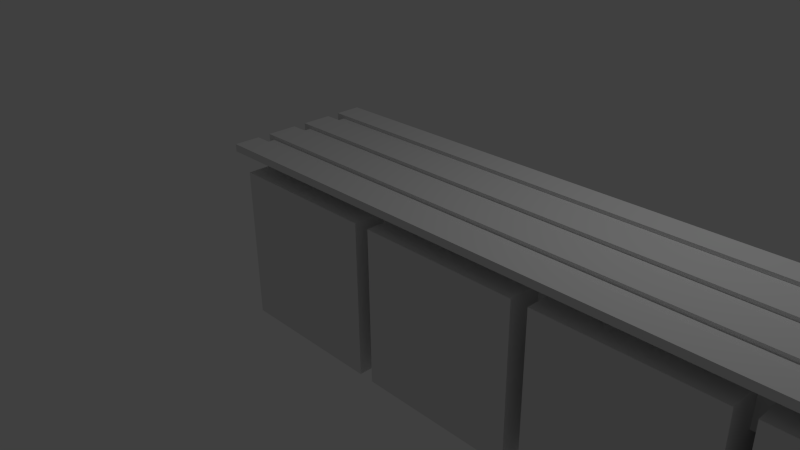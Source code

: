 # Source: locker_room_bench.blend  (saved by Blender 2.75.0; exported with 4.5.12 LTS)
import bpy
from mathutils import Matrix  # noqa: F401  (used for matrix-valued properties, if any)

bpy.ops.wm.read_factory_settings(use_empty=True)
scene = bpy.context.scene
scene.name = 'Scene'

# ---- collections
col_collection_1 = bpy.data.collections.new('Collection 1'); scene.collection.children.link(col_collection_1)

# ---- materials (node trees are filled in below, after node groups)
mat_material = bpy.data.materials.new('Material')
mat_material.alpha_threshold = 0.0
mat_material.use_transparent_shadow = False
mat_material.roughness = 0.5
mat_material.line_color = (0.0, 0.0, 0.0, 1.0)
mat_material_001 = bpy.data.materials.new('Material.001')
mat_material_001.alpha_threshold = 0.0
mat_material_001.use_transparent_shadow = False
mat_material_001.roughness = 0.5
mat_material_001.line_color = (0.0, 0.0, 0.0, 1.0)
mat_material_002 = bpy.data.materials.new('Material.002')
mat_material_002.alpha_threshold = 0.0
mat_material_002.use_transparent_shadow = False
mat_material_002.roughness = 0.5
mat_material_002.line_color = (0.0, 0.0, 0.0, 1.0)

# ---- material node trees

# ---- world
world_world = bpy.data.worlds.new('World'); scene.world = world_world
world_world.color = (0.05088, 0.05088, 0.05088)
world_world.use_sun_shadow = False
world_world.sun_shadow_jitter_overblur = 0.0
world_world.cycles.sampling_method = 'MANUAL'
world_world.cycles.sample_map_resolution = 256

# ---- cameras
cam_camera = bpy.data.cameras.new('Camera')
cam_camera.clip_end = 100.0
cam_camera.lens = 35.0
cam_camera.sensor_width = 32.0
cam_camera.sensor_height = 18.0
cam_camera.ortho_scale = 7.314
cam_camera.dof.focus_distance = 0.0
cam_camera.dof.aperture_fstop = 128.0

# ---- lights
light_lamp = bpy.data.lights.new('Lamp', 'POINT')
light_lamp.transmission_factor = 0.0
light_lamp.cutoff_distance = 30.0
light_lamp.energy = 100.0
light_lamp.shadow_buffer_clip_start = 1.001
light_lamp.shadow_soft_size = 0.1
light_lamp.shadow_maximum_resolution = 0.006
light_lamp.use_absolute_resolution = True
light_lamp.cycles.use_multiple_importance_sampling = False

# ---- meshes
me_cube_003 = bpy.data.meshes.new('Cube.003')
me_cube_003.from_pydata([(-1.0, -1.0, -1.0), (-1.0, -1.0, 1.0), (-1.0, 1.0, -1.0), (-1.0, 1.0, 1.0), (1.0, -1.0, -1.0), (1.0, -1.0, 1.0), (1.0, 1.0, -1.0), (1.0, 1.0, 1.0)], [], [(1, 3, 2, 0), (3, 7, 6, 2), (7, 5, 4, 6), (5, 1, 0, 4), (0, 2, 6, 4), (5, 7, 3, 1)])
me_cube_003.use_remesh_preserve_volume = False
me_cube_003.use_remesh_preserve_attributes = False
me_cube_003.use_mirror_vertex_groups = False
me_cube_003.update()
me_cube = bpy.data.meshes.new('Cube')
me_cube.from_pydata([(7.96, 1.0, -1.0), (7.96, -1.0, -1.0), (-1.0, -1.0, -1.0), (-1.0, 1.0, -1.0), (7.96, 1.0, -0.9066), (7.96, -1.0, -0.9066), (-1.0, -1.0, -0.9066), (-1.0, 1.0, -0.9066), (7.96, 0.6571, -1.0), (7.96, 0.4857, -1.0), (7.96, 0.08571, -1.0), (7.96, -0.08571, -1.0), (7.96, -0.4857, -1.0), (7.96, -0.6571, -1.0), (-1.0, -0.6571, -1.0), (-1.0, -0.4857, -1.0), (-1.0, -0.08571, -1.0), (-1.0, 0.08571, -1.0), (-1.0, 0.4857, -1.0), (-1.0, 0.6571, -1.0), (7.96, 0.6571, -0.9066), (7.96, 0.4857, -0.9066), (7.96, 0.08571, -0.9066), (7.96, -0.08571, -0.9066), (7.96, -0.4857, -0.9066), (7.96, -0.6571, -0.9066), (-1.0, -0.6571, -0.9066), (-1.0, -0.4857, -0.9066), (-1.0, -0.08571, -0.9066), (-1.0, 0.08571, -0.9066), (-1.0, 0.4857, -0.9066), (-1.0, 0.6571, -0.9066)], [], [(13, 1, 2, 14), (25, 26, 6, 5), (13, 25, 5, 1), (1, 5, 6, 2), (19, 31, 7, 3), (4, 0, 3, 7), (2, 6, 26, 14), (15, 27, 28, 16), (17, 29, 30, 18), (16, 28, 23, 11), (0, 4, 20, 8), (17, 10, 22, 29), (9, 21, 22, 10), (11, 23, 24, 12), (4, 7, 31, 20), (18, 30, 21, 9), (21, 30, 29, 22), (14, 26, 25, 13), (23, 28, 27, 24), (0, 8, 19, 3), (19, 8, 20, 31), (9, 10, 17, 18), (15, 12, 24, 27), (11, 12, 15, 16)])
_uv = me_cube.uv_layers.new(name='UVMap')
_uv.uv.foreach_set('vector', [0.0, 0.0, 1.0, 0.0, 1.0, 1.0, 0.0, 1.0, 0.0, 0.0, 1.0, 0.0, 1.0, 1.0, 0.0, 1.0, 0.0, 0.0, 1.0, 0.0, 1.0, 1.0, 0.0, 1.0, 0.0, 0.0, 1.0, 0.0, 1.0, 1.0, 0.0, 1.0, 0.0, 0.0, 1.0, 0.0, 1.0, 1.0, 0.0, 1.0, 0.0, 0.0, 1.0, 0.0, 1.0, 1.0, 0.0, 1.0, 0.0, 0.0, 1.0, 0.0, 1.0, 1.0, 0.0, 1.0, 0.0, 0.0, 1.0, 0.0, 1.0, 1.0, 0.0, 1.0, 0.0, 0.0, 1.0, 0.0, 1.0, 1.0, 0.0, 1.0, 0.0, 0.0, 1.0, 0.0, 1.0, 1.0, 0.0, 1.0, 0.0, 0.0, 1.0, 0.0, 1.0, 1.0, 0.0, 1.0, 0.0, 0.0, 1.0, 0.0, 1.0, 1.0, 0.0, 1.0, 0.0, 0.0, 1.0, 0.0, 1.0, 1.0, 0.0, 1.0, 0.0, 0.0, 1.0, 0.0, 1.0, 1.0, 0.0, 1.0, 0.0, 0.0, 1.0, 0.0, 1.0, 1.0, 0.0, 1.0, 0.0, 0.0, 1.0, 0.0, 1.0, 1.0, 0.0, 1.0, 0.0, 0.0, 1.0, 0.0, 1.0, 1.0, 0.0, 1.0, 0.0, 0.0, 1.0, 0.0, 1.0, 1.0, 0.0, 1.0, 0.0, 0.0, 1.0, 0.0, 1.0, 1.0, 0.0, 1.0, 0.0, 0.0, 1.0, 0.0, 1.0, 1.0, 0.0, 1.0, 0.0, 0.0, 1.0, 0.0, 1.0, 1.0, 0.0, 1.0, 0.0, 0.0, 1.0, 0.0, 1.0, 1.0, 0.0, 1.0, 0.0, 0.0, 1.0, 0.0, 1.0, 1.0, 0.0, 1.0, 0.0, 0.0, 1.0, 0.0, 1.0, 1.0, 0.0, 1.0])
me_cube.materials.append(mat_material)
me_cube.use_remesh_preserve_volume = False
me_cube.use_remesh_preserve_attributes = False
me_cube.use_mirror_vertex_groups = False
me_cube.update()
me_cube_001 = bpy.data.meshes.new('Cube.001')
me_cube_001.from_pydata([(7.96, 1.0, -1.0), (7.96, 0.7398, -1.0), (7.718, 0.7398, -1.0), (7.718, 1.0, -1.0), (7.96, 1.0, -0.3469), (7.718, 1.0, -0.5446), (5.825, 1.0, -0.5446), (5.825, 1.0, -1.0), (5.636, 1.0, -1.0), (5.636, 1.0, -0.5446), (3.743, 1.0, -0.5446), (3.743, 1.0, -1.0), (3.553, 1.0, -1.0), (3.553, 1.0, -0.5446), (1.66, 1.0, -0.5446), (1.66, 1.0, -1.0), (1.471, 1.0, -1.0), (1.471, 1.0, -0.5446), (-0.4227, 1.0, -0.5446), (-0.4227, 1.0, -1.0), (-0.6208, 1.0, -1.0), (-0.6208, 1.0, -0.3469), (7.96, 0.7398, -0.3469), (-0.6208, 0.7398, -0.3469), (-0.6208, 0.7398, -1.0), (-0.4227, 0.7398, -1.0), (-0.4227, 0.7398, -0.5446), (1.471, 0.7398, -0.5446), (1.471, 0.7398, -1.0), (1.66, 0.7398, -1.0), (1.66, 0.7398, -0.5446), (3.553, 0.7398, -0.5446), (3.553, 0.7398, -1.0), (3.743, 0.7398, -1.0), (3.743, 0.7398, -0.5446), (5.636, 0.7398, -0.5446), (5.636, 0.7398, -1.0), (5.825, 0.7398, -1.0), (5.825, 0.7398, -0.5446), (7.718, 0.7398, -0.5446), (-0.6125, 1.296, -0.3469), (7.96, 1.296, -0.3469), (7.96, 1.0, -0.3198), (7.96, 0.7398, -0.3198), (7.96, 0.08774, -0.3469), (-0.6161, 0.08774, -0.3469), (7.96, 1.296, -0.3198), (-0.6125, 1.296, -0.3198), (-0.6125, 0.7398, -0.3198), (-0.6125, 1.0, -0.3198), (7.96, 0.08774, -0.3198), (-0.6125, 0.08774, -0.3146), (-0.6208, 0.08774, -0.3198), (7.96, 0.08774, -0.3198), (7.96, 0.08774, -1.0), (7.718, 0.08774, -1.0), (7.718, 0.08774, -0.5446), (5.825, 0.08774, -0.5446), (5.825, 0.08774, -1.0), (5.636, 0.08774, -1.0), (5.636, 0.08774, -0.5446), (3.743, 0.08774, -0.5446), (3.743, 0.08774, -1.0), (3.553, 0.08774, -1.0), (3.553, 0.08774, -0.5446), (1.66, 0.08774, -0.5446), (1.66, 0.08774, -1.0), (1.471, 0.08774, -1.0), (1.471, 0.08774, -0.5446), (-0.4227, 0.08774, -0.5446), (-0.4227, 0.08774, -1.0), (-0.6208, 0.08774, -1.0), (-0.6125, 0.08774, -0.3198), (-0.6208, -0.1725, -1.0), (-0.6208, -0.1725, -0.3198), (7.96, -0.1725, -0.3198), (7.96, -0.1725, -0.3198), (7.96, -0.1725, -0.3416), (7.96, -0.1725, -1.0), (7.718, -0.1725, -1.0), (5.825, -0.1725, -1.0), (5.636, -0.1725, -1.0), (3.743, -0.1725, -1.0), (3.553, -0.1725, -1.0), (1.66, -0.1725, -1.0), (1.471, -0.1725, -1.0), (-0.4227, -0.1725, -1.0), (7.337, -0.1725, -0.3416), (7.337, -0.1725, -0.3469), (-0.6143, -0.1725, -0.3469), (-0.6125, -0.1725, -0.3307), (-0.6125, -0.1725, -0.3198), (-0.4227, -0.1725, -0.5446), (1.471, -0.1725, -0.5446), (1.66, -0.1725, -0.5446), (3.553, -0.1725, -0.5446), (3.743, -0.1725, -0.5446), (5.636, -0.1725, -0.5446), (5.825, -0.1725, -0.5446), (7.718, -0.1725, -0.5446), (7.96, -0.4341, -0.3198), (-0.6125, -0.4341, -0.3198), (-0.6125, -0.4341, -0.3469)], [], [(0, 1, 2, 3), (4, 0, 3, 5, 6, 7, 8, 9, 10, 11, 12, 13, 14, 15, 16, 17, 18, 19, 20, 21), (0, 4, 22, 1), (1, 22, 23, 24, 25, 26, 27, 28, 29, 30, 31, 32, 33, 34, 35, 36, 37, 38, 39, 2), (4, 21, 40, 41), (37, 36, 8, 7), (33, 32, 12, 11), (29, 28, 16, 15), (25, 24, 20, 19), (24, 23, 21, 20), (4, 42, 43, 22), (23, 22, 44, 45), (42, 4, 41, 46), (46, 41, 40, 47), (23, 48, 49, 21), (42, 49, 48, 43), (22, 43, 50, 44), (48, 23, 45, 51), (52, 45, 44, 50, 53, 54, 55, 56, 57, 58, 59, 60, 61, 62, 63, 64, 65, 66, 67, 68, 69, 70, 71), (49, 42, 46, 47), (49, 47, 40, 21), (43, 48, 72, 50), (48, 51, 72), (52, 53, 50, 72, 51, 45), (73, 74, 52, 71), (54, 53, 75, 76, 77, 78), (54, 78, 79, 55), (80, 81, 59, 58), (82, 83, 63, 62), (84, 85, 67, 66), (86, 73, 71, 70), (53, 52, 74, 75), (78, 77, 87, 88, 89, 90, 91, 76, 75, 74, 73, 86, 92, 93, 85, 84, 94, 95, 83, 82, 96, 97, 81, 80, 98, 99, 79), (76, 100, 77), (77, 100, 101, 87), (87, 101, 102, 88), (88, 102, 89), (89, 102, 90), (90, 102, 101, 91), (91, 101, 100, 76), (98, 80, 58, 57), (99, 98, 57, 56), (56, 55, 79, 99), (38, 37, 7, 6), (39, 38, 6, 5), (5, 3, 2, 39), (96, 82, 62, 61), (97, 96, 61, 60), (60, 59, 81, 97), (34, 33, 11, 10), (35, 34, 10, 9), (9, 8, 36, 35), (94, 84, 66, 65), (95, 94, 65, 64), (64, 63, 83, 95), (30, 29, 15, 14), (31, 30, 14, 13), (13, 12, 32, 31), (92, 86, 70, 69), (93, 92, 69, 68), (68, 67, 85, 93), (26, 25, 19, 18), (27, 26, 18, 17), (17, 16, 28, 27)])
me_cube_001.polygons.foreach_set('material_index', [0, 0, 0, 0, 0, 0, 0, 0, 0, 0, 0, 0, 0, 0, 0, 0, 0, 0, 1, 0, 0, 0, 0, 1, 1, 1, 1, 1, 1, 1, 1, 1, 1, 0, 0, 0, 0, 0, 0, 0, 0, 0, 0, 0, 0, 0, 0, 0, 0, 0, 0, 0, 0, 0, 0, 0, 0, 0, 0, 0, 0, 0, 0, 0])
_uv = me_cube_001.uv_layers.new(name='UVMap')
_uv.uv.foreach_set('vector', [0.0, 0.0, 1.0, 0.0, 1.0, 1.0, 0.0, 1.0, 0.5, 1.0, 0.6545, 0.9755, 0.7939, 0.9045, 0.9045, 0.7939, 0.9755, 0.6545, 1.0, 0.5, 0.9755, 0.3455, 0.9045, 0.2061, 0.7939, 0.09549, 0.6545, 0.02447, 0.5, 0.0, 0.3455, 0.02447, 0.2061, 0.09549, 0.09549, 0.2061, 0.02447, 0.3455, 0.0, 0.5, 0.02447, 0.6545, 0.09549, 0.7939, 0.2061, 0.9045, 0.3455, 0.9755, 0.0, 0.0, 1.0, 0.0, 1.0, 1.0, 0.0, 1.0, 0.5, 1.0, 0.6545, 0.9755, 0.7939, 0.9045, 0.9045, 0.7939, 0.9755, 0.6545, 1.0, 0.5, 0.9755, 0.3455, 0.9045, 0.2061, 0.7939, 0.09549, 0.6545, 0.02447, 0.5, 0.0, 0.3455, 0.02447, 0.2061, 0.09549, 0.09549, 0.2061, 0.02447, 0.3455, 0.0, 0.5, 0.02447, 0.6545, 0.09549, 0.7939, 0.2061, 0.9045, 0.3455, 0.9755, 0.0, 0.0, 1.0, 0.0, 1.0, 1.0, 0.0, 1.0, 0.0, 0.0, 1.0, 0.0, 1.0, 1.0, 0.0, 1.0, 0.0, 0.0, 1.0, 0.0, 1.0, 1.0, 0.0, 1.0, 0.0, 0.0, 1.0, 0.0, 1.0, 1.0, 0.0, 1.0, 0.0, 0.0, 1.0, 0.0, 1.0, 1.0, 0.0, 1.0, 0.0, 0.0, 1.0, 0.0, 1.0, 1.0, 0.0, 1.0, 0.0, 0.0, 1.0, 0.0, 1.0, 1.0, 0.0, 1.0, 0.0, 0.0, 1.0, 0.0, 1.0, 1.0, 0.0, 1.0, 0.0, 0.0, 1.0, 0.0, 1.0, 1.0, 0.0, 1.0, 0.0, 0.0, 1.0, 0.0, 1.0, 1.0, 0.0, 1.0, 0.0, 0.0, 1.0, 0.0, 1.0, 1.0, 0.0, 1.0, 0.0, 0.0, 1.0, 0.0, 1.0, 1.0, 0.0, 1.0, 0.0, 0.0, 1.0, 0.0, 1.0, 1.0, 0.0, 1.0, 0.0, 0.0, 1.0, 0.0, 1.0, 1.0, 0.0, 1.0, 0.5, 1.0, 0.6349, 0.9815, 0.7598, 0.9272, 0.8654, 0.8413, 0.9439, 0.73, 0.9895, 0.6017, 0.9988, 0.4659, 0.9711, 0.3326, 0.9085, 0.2117, 0.8155, 0.1121, 0.6992, 0.04139, 0.5681, 0.004657, 0.4319, 0.004657, 0.3008, 0.04139, 0.1845, 0.1121, 0.09152, 0.2117, 0.02887, 0.3326, 0.001166, 0.4659, 0.01046, 0.6017, 0.05606, 0.73, 0.1346, 0.8413, 0.2402, 0.9272, 0.3651, 0.9815, 0.0, 0.0, 1.0, 0.0, 1.0, 1.0, 0.0, 1.0, 0.0, 0.0, 1.0, 0.0, 1.0, 1.0, 0.0, 1.0, 0.0, 0.0, 1.0, 0.0, 1.0, 1.0, 0.0, 1.0, 0.0, 0.0, 1.0, 0.0, 1.0, 1.0, 0.5, 1.0, 0.933, 0.75, 0.933, 0.25, 0.5, 0.0, 0.06699, 0.25, 0.06699, 0.75, 0.0, 0.0, 1.0, 0.0, 1.0, 1.0, 0.0, 1.0, 0.5, 1.0, 0.933, 0.75, 0.933, 0.25, 0.5, 0.0, 0.06699, 0.25, 0.06699, 0.75, 0.0, 0.0, 1.0, 0.0, 1.0, 1.0, 0.0, 1.0, 0.0, 0.0, 1.0, 0.0, 1.0, 1.0, 0.0, 1.0, 0.0, 0.0, 1.0, 0.0, 1.0, 1.0, 0.0, 1.0, 0.0, 0.0, 1.0, 0.0, 1.0, 1.0, 0.0, 1.0, 0.0, 0.0, 1.0, 0.0, 1.0, 1.0, 0.0, 1.0, 0.0, 0.0, 1.0, 0.0, 1.0, 1.0, 0.0, 1.0, 0.5, 1.0, 0.6153, 0.9865, 0.7244, 0.9468, 0.8214, 0.883, 0.9011, 0.7986, 0.9591, 0.698, 0.9924, 0.5868, 0.9992, 0.4709, 0.979, 0.3566, 0.933, 0.25, 0.8637, 0.1569, 0.7748, 0.08226, 0.671, 0.03015, 0.558, 0.003381, 0.442, 0.003381, 0.329, 0.03015, 0.2252, 0.08226, 0.1363, 0.1569, 0.06699, 0.25, 0.02101, 0.3566, 0.0008459, 0.4709, 0.007596, 0.5868, 0.04089, 0.698, 0.09894, 0.7986, 0.1786, 0.883, 0.2756, 0.9468, 0.3847, 0.9865, 0.0, 0.0, 1.0, 0.0, 1.0, 1.0, 0.0, 0.0, 1.0, 0.0, 1.0, 1.0, 0.0, 1.0, 0.0, 0.0, 1.0, 0.0, 1.0, 1.0, 0.0, 1.0, 0.0, 0.0, 1.0, 0.0, 1.0, 1.0, 0.0, 0.0, 1.0, 0.0, 1.0, 1.0, 0.0, 0.0, 1.0, 0.0, 1.0, 1.0, 0.0, 1.0, 0.0, 0.0, 1.0, 0.0, 1.0, 1.0, 0.0, 1.0, 0.0, 0.0, 1.0, 0.0, 1.0, 1.0, 0.0, 1.0, 0.0, 0.0, 1.0, 0.0, 1.0, 1.0, 0.0, 1.0, 0.0, 0.0, 1.0, 0.0, 1.0, 1.0, 0.0, 1.0, 0.0, 0.0, 1.0, 0.0, 1.0, 1.0, 0.0, 1.0, 0.0, 0.0, 1.0, 0.0, 1.0, 1.0, 0.0, 1.0, 0.0, 0.0, 1.0, 0.0, 1.0, 1.0, 0.0, 1.0, 0.0, 0.0, 1.0, 0.0, 1.0, 1.0, 0.0, 1.0, 0.0, 0.0, 1.0, 0.0, 1.0, 1.0, 0.0, 1.0, 0.0, 0.0, 1.0, 0.0, 1.0, 1.0, 0.0, 1.0, 0.0, 0.0, 1.0, 0.0, 1.0, 1.0, 0.0, 1.0, 0.0, 0.0, 1.0, 0.0, 1.0, 1.0, 0.0, 1.0, 0.0, 0.0, 1.0, 0.0, 1.0, 1.0, 0.0, 1.0, 0.0, 0.0, 1.0, 0.0, 1.0, 1.0, 0.0, 1.0, 0.0, 0.0, 1.0, 0.0, 1.0, 1.0, 0.0, 1.0, 0.0, 0.0, 1.0, 0.0, 1.0, 1.0, 0.0, 1.0, 0.0, 0.0, 1.0, 0.0, 1.0, 1.0, 0.0, 1.0, 0.0, 0.0, 1.0, 0.0, 1.0, 1.0, 0.0, 1.0, 0.0, 0.0, 1.0, 0.0, 1.0, 1.0, 0.0, 1.0, 0.0, 0.0, 1.0, 0.0, 1.0, 1.0, 0.0, 1.0, 0.0, 0.0, 1.0, 0.0, 1.0, 1.0, 0.0, 1.0, 0.0, 0.0, 1.0, 0.0, 1.0, 1.0, 0.0, 1.0, 0.0, 0.0, 1.0, 0.0, 1.0, 1.0, 0.0, 1.0, 0.0, 0.0, 1.0, 0.0, 1.0, 1.0, 0.0, 1.0, 0.0, 0.0, 1.0, 0.0, 1.0, 1.0, 0.0, 1.0])
me_cube_001.materials.append(mat_material_001)
me_cube_001.materials.append(mat_material_002)
me_cube_001.use_remesh_preserve_volume = False
me_cube_001.use_remesh_preserve_attributes = False
me_cube_001.use_mirror_vertex_groups = False
me_cube_001.update()

# ---- objects
ob_cut_bue = bpy.data.objects.new('cut bue', me_cube_003)
ob_cube = bpy.data.objects.new('Cube', me_cube)
ob_lamp = bpy.data.objects.new('Lamp', light_lamp)
ob_camera = bpy.data.objects.new('Camera', cam_camera)
ob_cube_001 = bpy.data.objects.new('Cube.001', me_cube_001)

# ---- transforms, parenting, visibility, modifiers, constraints
ob_cut_bue.location = (6.509, -0.04527, 0.123)
ob_cut_bue.hide_viewport = True
ob_cut_bue.lineart.crease_threshold = 0.0
_m = ob_cut_bue.modifiers.new('Array', 'ARRAY')
_m.count = 4
_m.constant_offset_displace = (0.0, 0.0, 0.0)
_m.relative_offset_displace = (-1.1, 0.0, 0.0)
ob_cube.location = (-0.3632, 0.0, 2.327)
ob_cube.scale = (1.056, 1.0, 1.03)
ob_cube.lock_rotations_4d = False
ob_cube.empty_display_type = 'ARROWS'
ob_cube.lineart.crease_threshold = 0.0
ob_lamp.location = (4.076, 1.005, 5.904)
ob_lamp.rotation_euler = (0.6503, 0.05522, 1.866)
ob_lamp.lock_rotations_4d = False
ob_lamp.empty_display_type = 'ARROWS'
ob_lamp.color = (0.0, 0.0, 0.0, 0.0)
ob_lamp.lineart.crease_threshold = 0.0
ob_camera.location = (7.481, -6.508, 5.344)
ob_camera.rotation_euler = (1.109, 0.01082, 0.8149)
ob_camera.lock_rotations_4d = False
ob_camera.empty_display_type = 'ARROWS'
ob_camera.color = (0.0, 0.0, 0.0, 0.0)
ob_camera.display_type = 'WIRE'
ob_camera.lineart.crease_threshold = 0.0
ob_cube_001.location = (-0.6444, -0.4577, 1.668)
ob_cube_001.scale = (1.056, 1.0, 1.0)
ob_cube_001.lock_rotations_4d = False
ob_cube_001.empty_display_type = 'ARROWS'
ob_cube_001.lineart.crease_threshold = 0.0

# ---- collection membership
col_collection_1.objects.link(ob_cut_bue)
col_collection_1.objects.link(ob_cube)
col_collection_1.objects.link(ob_lamp)
col_collection_1.objects.link(ob_camera)
col_collection_1.objects.link(ob_cube_001)

# ---- scene / render settings (as saved in the file)
scene.camera = ob_camera
scene.frame_start = 1; scene.frame_end = 250; scene.frame_set(1)
scene.render.engine = 'BLENDER_EEVEE_NEXT'
scene.render.resolution_percentage = 50
scene.render.dither_intensity = 0.0
scene.cycles.use_denoising = False
scene.cycles.samples = 10
scene.cycles.sampling_pattern = 'TABULATED_SOBOL'
scene.cycles.light_sampling_threshold = 0.0
scene.cycles.use_adaptive_sampling = False
scene.cycles.use_light_tree = False
scene.cycles.blur_glossy = 0.0
scene.cycles.pixel_filter_type = 'GAUSSIAN'
scene.cycles.sample_clamp_indirect = 0.0
scene.view_settings.view_transform = 'Standard'
bpy.context.view_layer.update()
